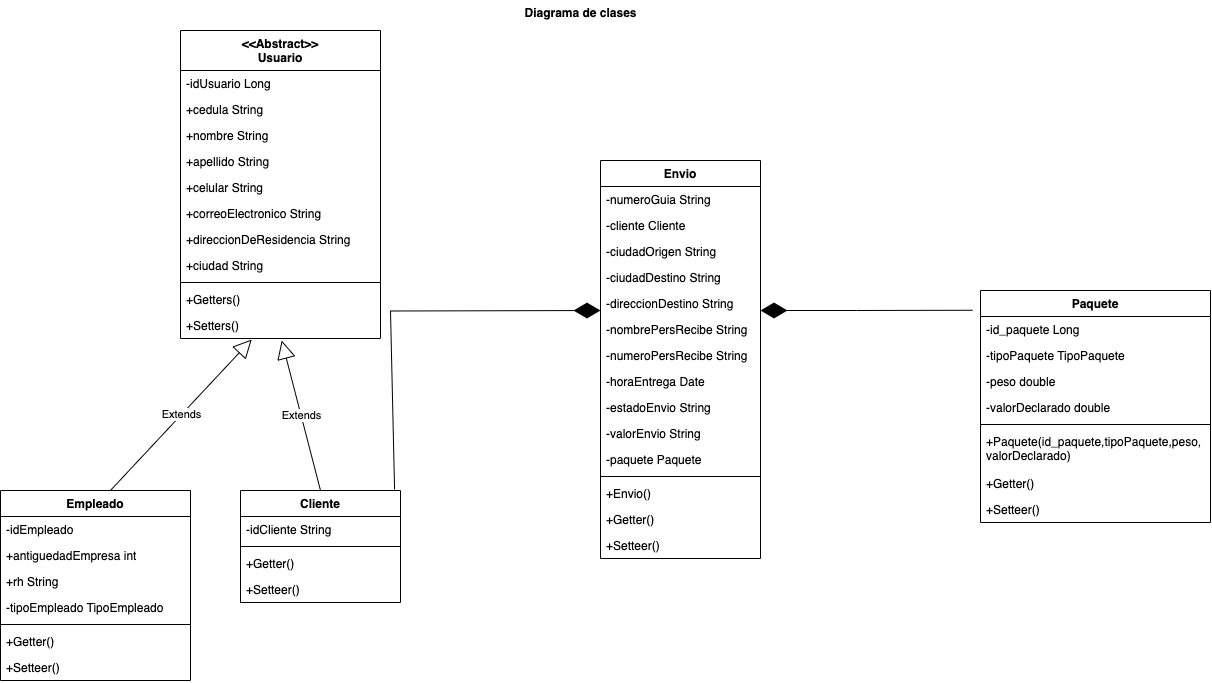

The diagram above was exported from draw.io. Its source (the exported page's mxGraphModel, read from the mxfile embedded in the PNG):
<mxGraphModel dx="1093" dy="721" grid="1" gridSize="10" guides="1" tooltips="1" connect="1" arrows="1" fold="1" page="1" pageScale="1" pageWidth="850" pageHeight="1100" math="0" shadow="0">
  <root>
    <mxCell id="0" />
    <mxCell id="1" parent="0" />
    <mxCell id="G0B1Q8Lwhi8TDkVLn9xy-1" value="&amp;lt;&amp;lt;Abstract&amp;gt;&amp;gt;&lt;br&gt;Usuario" style="swimlane;fontStyle=1;align=center;verticalAlign=top;childLayout=stackLayout;horizontal=1;startSize=40;horizontalStack=0;resizeParent=1;resizeParentMax=0;resizeLast=0;collapsible=1;marginBottom=0;whiteSpace=wrap;html=1;" parent="1" vertex="1">
      <mxGeometry x="300" y="50" width="200" height="308" as="geometry" />
    </mxCell>
    <mxCell id="G0B1Q8Lwhi8TDkVLn9xy-2" value="-idUsuario Long" style="text;strokeColor=none;fillColor=none;align=left;verticalAlign=top;spacingLeft=4;spacingRight=4;overflow=hidden;rotatable=0;points=[[0,0.5],[1,0.5]];portConstraint=eastwest;whiteSpace=wrap;html=1;" parent="G0B1Q8Lwhi8TDkVLn9xy-1" vertex="1">
      <mxGeometry y="40" width="200" height="26" as="geometry" />
    </mxCell>
    <mxCell id="J0DcpnXQQX-19_TJmash-6" value="+cedula String" style="text;strokeColor=none;fillColor=none;align=left;verticalAlign=top;spacingLeft=4;spacingRight=4;overflow=hidden;rotatable=0;points=[[0,0.5],[1,0.5]];portConstraint=eastwest;whiteSpace=wrap;html=1;" vertex="1" parent="G0B1Q8Lwhi8TDkVLn9xy-1">
      <mxGeometry y="66" width="200" height="26" as="geometry" />
    </mxCell>
    <mxCell id="G0B1Q8Lwhi8TDkVLn9xy-5" value="+nombre String" style="text;strokeColor=none;fillColor=none;align=left;verticalAlign=top;spacingLeft=4;spacingRight=4;overflow=hidden;rotatable=0;points=[[0,0.5],[1,0.5]];portConstraint=eastwest;whiteSpace=wrap;html=1;" parent="G0B1Q8Lwhi8TDkVLn9xy-1" vertex="1">
      <mxGeometry y="92" width="200" height="26" as="geometry" />
    </mxCell>
    <mxCell id="G0B1Q8Lwhi8TDkVLn9xy-6" value="+apellido String" style="text;strokeColor=none;fillColor=none;align=left;verticalAlign=top;spacingLeft=4;spacingRight=4;overflow=hidden;rotatable=0;points=[[0,0.5],[1,0.5]];portConstraint=eastwest;whiteSpace=wrap;html=1;" parent="G0B1Q8Lwhi8TDkVLn9xy-1" vertex="1">
      <mxGeometry y="118" width="200" height="26" as="geometry" />
    </mxCell>
    <mxCell id="G0B1Q8Lwhi8TDkVLn9xy-7" value="+celular String" style="text;strokeColor=none;fillColor=none;align=left;verticalAlign=top;spacingLeft=4;spacingRight=4;overflow=hidden;rotatable=0;points=[[0,0.5],[1,0.5]];portConstraint=eastwest;whiteSpace=wrap;html=1;" parent="G0B1Q8Lwhi8TDkVLn9xy-1" vertex="1">
      <mxGeometry y="144" width="200" height="26" as="geometry" />
    </mxCell>
    <mxCell id="G0B1Q8Lwhi8TDkVLn9xy-8" value="+correoElectronico String" style="text;strokeColor=none;fillColor=none;align=left;verticalAlign=top;spacingLeft=4;spacingRight=4;overflow=hidden;rotatable=0;points=[[0,0.5],[1,0.5]];portConstraint=eastwest;whiteSpace=wrap;html=1;" parent="G0B1Q8Lwhi8TDkVLn9xy-1" vertex="1">
      <mxGeometry y="170" width="200" height="26" as="geometry" />
    </mxCell>
    <mxCell id="G0B1Q8Lwhi8TDkVLn9xy-9" value="+direccionDeResidencia String" style="text;strokeColor=none;fillColor=none;align=left;verticalAlign=top;spacingLeft=4;spacingRight=4;overflow=hidden;rotatable=0;points=[[0,0.5],[1,0.5]];portConstraint=eastwest;whiteSpace=wrap;html=1;" parent="G0B1Q8Lwhi8TDkVLn9xy-1" vertex="1">
      <mxGeometry y="196" width="200" height="26" as="geometry" />
    </mxCell>
    <mxCell id="G0B1Q8Lwhi8TDkVLn9xy-10" value="+ciudad String" style="text;strokeColor=none;fillColor=none;align=left;verticalAlign=top;spacingLeft=4;spacingRight=4;overflow=hidden;rotatable=0;points=[[0,0.5],[1,0.5]];portConstraint=eastwest;whiteSpace=wrap;html=1;" parent="G0B1Q8Lwhi8TDkVLn9xy-1" vertex="1">
      <mxGeometry y="222" width="200" height="26" as="geometry" />
    </mxCell>
    <mxCell id="G0B1Q8Lwhi8TDkVLn9xy-3" value="" style="line;strokeWidth=1;fillColor=none;align=left;verticalAlign=middle;spacingTop=-1;spacingLeft=3;spacingRight=3;rotatable=0;labelPosition=right;points=[];portConstraint=eastwest;strokeColor=inherit;" parent="G0B1Q8Lwhi8TDkVLn9xy-1" vertex="1">
      <mxGeometry y="248" width="200" height="8" as="geometry" />
    </mxCell>
    <mxCell id="G0B1Q8Lwhi8TDkVLn9xy-4" value="+Getters()&lt;br&gt;" style="text;strokeColor=none;fillColor=none;align=left;verticalAlign=top;spacingLeft=4;spacingRight=4;overflow=hidden;rotatable=0;points=[[0,0.5],[1,0.5]];portConstraint=eastwest;whiteSpace=wrap;html=1;" parent="G0B1Q8Lwhi8TDkVLn9xy-1" vertex="1">
      <mxGeometry y="256" width="200" height="26" as="geometry" />
    </mxCell>
    <mxCell id="J0DcpnXQQX-19_TJmash-1" value="+Setters()" style="text;strokeColor=none;fillColor=none;align=left;verticalAlign=top;spacingLeft=4;spacingRight=4;overflow=hidden;rotatable=0;points=[[0,0.5],[1,0.5]];portConstraint=eastwest;whiteSpace=wrap;html=1;" vertex="1" parent="G0B1Q8Lwhi8TDkVLn9xy-1">
      <mxGeometry y="282" width="200" height="26" as="geometry" />
    </mxCell>
    <mxCell id="G0B1Q8Lwhi8TDkVLn9xy-12" value="Cliente" style="swimlane;fontStyle=1;align=center;verticalAlign=top;childLayout=stackLayout;horizontal=1;startSize=26;horizontalStack=0;resizeParent=1;resizeParentMax=0;resizeLast=0;collapsible=1;marginBottom=0;whiteSpace=wrap;html=1;" parent="1" vertex="1">
      <mxGeometry x="360" y="510" width="160" height="112" as="geometry" />
    </mxCell>
    <mxCell id="G0B1Q8Lwhi8TDkVLn9xy-13" value="-idCliente String" style="text;strokeColor=none;fillColor=none;align=left;verticalAlign=top;spacingLeft=4;spacingRight=4;overflow=hidden;rotatable=0;points=[[0,0.5],[1,0.5]];portConstraint=eastwest;whiteSpace=wrap;html=1;" parent="G0B1Q8Lwhi8TDkVLn9xy-12" vertex="1">
      <mxGeometry y="26" width="160" height="26" as="geometry" />
    </mxCell>
    <mxCell id="G0B1Q8Lwhi8TDkVLn9xy-14" value="" style="line;strokeWidth=1;fillColor=none;align=left;verticalAlign=middle;spacingTop=-1;spacingLeft=3;spacingRight=3;rotatable=0;labelPosition=right;points=[];portConstraint=eastwest;strokeColor=inherit;" parent="G0B1Q8Lwhi8TDkVLn9xy-12" vertex="1">
      <mxGeometry y="52" width="160" height="8" as="geometry" />
    </mxCell>
    <mxCell id="G0B1Q8Lwhi8TDkVLn9xy-15" value="+Getter()" style="text;strokeColor=none;fillColor=none;align=left;verticalAlign=top;spacingLeft=4;spacingRight=4;overflow=hidden;rotatable=0;points=[[0,0.5],[1,0.5]];portConstraint=eastwest;whiteSpace=wrap;html=1;" parent="G0B1Q8Lwhi8TDkVLn9xy-12" vertex="1">
      <mxGeometry y="60" width="160" height="26" as="geometry" />
    </mxCell>
    <mxCell id="J0DcpnXQQX-19_TJmash-2" value="+Setteer()" style="text;strokeColor=none;fillColor=none;align=left;verticalAlign=top;spacingLeft=4;spacingRight=4;overflow=hidden;rotatable=0;points=[[0,0.5],[1,0.5]];portConstraint=eastwest;whiteSpace=wrap;html=1;" vertex="1" parent="G0B1Q8Lwhi8TDkVLn9xy-12">
      <mxGeometry y="86" width="160" height="26" as="geometry" />
    </mxCell>
    <mxCell id="G0B1Q8Lwhi8TDkVLn9xy-16" value="Empleado" style="swimlane;fontStyle=1;align=center;verticalAlign=top;childLayout=stackLayout;horizontal=1;startSize=26;horizontalStack=0;resizeParent=1;resizeParentMax=0;resizeLast=0;collapsible=1;marginBottom=0;whiteSpace=wrap;html=1;" parent="1" vertex="1">
      <mxGeometry x="120" y="510" width="190" height="190" as="geometry" />
    </mxCell>
    <mxCell id="J0DcpnXQQX-19_TJmash-8" value="-idEmpleado" style="text;strokeColor=none;fillColor=none;align=left;verticalAlign=top;spacingLeft=4;spacingRight=4;overflow=hidden;rotatable=0;points=[[0,0.5],[1,0.5]];portConstraint=eastwest;whiteSpace=wrap;html=1;" vertex="1" parent="G0B1Q8Lwhi8TDkVLn9xy-16">
      <mxGeometry y="26" width="190" height="26" as="geometry" />
    </mxCell>
    <mxCell id="G0B1Q8Lwhi8TDkVLn9xy-20" value="+antiguedadEmpresa int" style="text;strokeColor=none;fillColor=none;align=left;verticalAlign=top;spacingLeft=4;spacingRight=4;overflow=hidden;rotatable=0;points=[[0,0.5],[1,0.5]];portConstraint=eastwest;whiteSpace=wrap;html=1;" parent="G0B1Q8Lwhi8TDkVLn9xy-16" vertex="1">
      <mxGeometry y="52" width="190" height="26" as="geometry" />
    </mxCell>
    <mxCell id="G0B1Q8Lwhi8TDkVLn9xy-21" value="+rh String" style="text;strokeColor=none;fillColor=none;align=left;verticalAlign=top;spacingLeft=4;spacingRight=4;overflow=hidden;rotatable=0;points=[[0,0.5],[1,0.5]];portConstraint=eastwest;whiteSpace=wrap;html=1;" parent="G0B1Q8Lwhi8TDkVLn9xy-16" vertex="1">
      <mxGeometry y="78" width="190" height="26" as="geometry" />
    </mxCell>
    <mxCell id="G0B1Q8Lwhi8TDkVLn9xy-23" value="-tipoEmpleado TipoEmpleado" style="text;strokeColor=none;fillColor=none;align=left;verticalAlign=top;spacingLeft=4;spacingRight=4;overflow=hidden;rotatable=0;points=[[0,0.5],[1,0.5]];portConstraint=eastwest;whiteSpace=wrap;html=1;" parent="G0B1Q8Lwhi8TDkVLn9xy-16" vertex="1">
      <mxGeometry y="104" width="190" height="26" as="geometry" />
    </mxCell>
    <mxCell id="G0B1Q8Lwhi8TDkVLn9xy-18" value="" style="line;strokeWidth=1;fillColor=none;align=left;verticalAlign=middle;spacingTop=-1;spacingLeft=3;spacingRight=3;rotatable=0;labelPosition=right;points=[];portConstraint=eastwest;strokeColor=inherit;" parent="G0B1Q8Lwhi8TDkVLn9xy-16" vertex="1">
      <mxGeometry y="130" width="190" height="8" as="geometry" />
    </mxCell>
    <mxCell id="G0B1Q8Lwhi8TDkVLn9xy-19" value="+Getter()" style="text;strokeColor=none;fillColor=none;align=left;verticalAlign=top;spacingLeft=4;spacingRight=4;overflow=hidden;rotatable=0;points=[[0,0.5],[1,0.5]];portConstraint=eastwest;whiteSpace=wrap;html=1;" parent="G0B1Q8Lwhi8TDkVLn9xy-16" vertex="1">
      <mxGeometry y="138" width="190" height="26" as="geometry" />
    </mxCell>
    <mxCell id="J0DcpnXQQX-19_TJmash-3" value="+Setteer()" style="text;strokeColor=none;fillColor=none;align=left;verticalAlign=top;spacingLeft=4;spacingRight=4;overflow=hidden;rotatable=0;points=[[0,0.5],[1,0.5]];portConstraint=eastwest;whiteSpace=wrap;html=1;" vertex="1" parent="G0B1Q8Lwhi8TDkVLn9xy-16">
      <mxGeometry y="164" width="190" height="26" as="geometry" />
    </mxCell>
    <mxCell id="G0B1Q8Lwhi8TDkVLn9xy-24" value="Extends" style="endArrow=block;endSize=16;endFill=0;html=1;rounded=0;exitX=0.5;exitY=0;exitDx=0;exitDy=0;entryX=0.506;entryY=1.077;entryDx=0;entryDy=0;entryPerimeter=0;" parent="1" source="G0B1Q8Lwhi8TDkVLn9xy-12" target="J0DcpnXQQX-19_TJmash-1" edge="1">
      <mxGeometry width="160" relative="1" as="geometry">
        <mxPoint x="461" y="536" as="sourcePoint" />
        <mxPoint x="380" y="330" as="targetPoint" />
        <Array as="points" />
      </mxGeometry>
    </mxCell>
    <mxCell id="G0B1Q8Lwhi8TDkVLn9xy-25" value="Extends" style="endArrow=block;endSize=16;endFill=0;html=1;rounded=0;exitX=0.5;exitY=0;exitDx=0;exitDy=0;entryX=0.356;entryY=1.038;entryDx=0;entryDy=0;entryPerimeter=0;" parent="1" edge="1" target="J0DcpnXQQX-19_TJmash-1">
      <mxGeometry width="160" relative="1" as="geometry">
        <mxPoint x="230" y="509.91" as="sourcePoint" />
        <mxPoint x="372" y="318" as="targetPoint" />
      </mxGeometry>
    </mxCell>
    <mxCell id="G0B1Q8Lwhi8TDkVLn9xy-30" value="Paquete" style="swimlane;fontStyle=1;align=center;verticalAlign=top;childLayout=stackLayout;horizontal=1;startSize=26;horizontalStack=0;resizeParent=1;resizeParentMax=0;resizeLast=0;collapsible=1;marginBottom=0;whiteSpace=wrap;html=1;" parent="1" vertex="1">
      <mxGeometry x="1100" y="310" width="230" height="232" as="geometry" />
    </mxCell>
    <mxCell id="G0B1Q8Lwhi8TDkVLn9xy-31" value="-id_paquete Long" style="text;strokeColor=none;fillColor=none;align=left;verticalAlign=top;spacingLeft=4;spacingRight=4;overflow=hidden;rotatable=0;points=[[0,0.5],[1,0.5]];portConstraint=eastwest;whiteSpace=wrap;html=1;" parent="G0B1Q8Lwhi8TDkVLn9xy-30" vertex="1">
      <mxGeometry y="26" width="230" height="26" as="geometry" />
    </mxCell>
    <mxCell id="G0B1Q8Lwhi8TDkVLn9xy-34" value="-tipoPaquete TipoPaquete" style="text;strokeColor=none;fillColor=none;align=left;verticalAlign=top;spacingLeft=4;spacingRight=4;overflow=hidden;rotatable=0;points=[[0,0.5],[1,0.5]];portConstraint=eastwest;whiteSpace=wrap;html=1;" parent="G0B1Q8Lwhi8TDkVLn9xy-30" vertex="1">
      <mxGeometry y="52" width="230" height="26" as="geometry" />
    </mxCell>
    <mxCell id="G0B1Q8Lwhi8TDkVLn9xy-35" value="-peso double" style="text;strokeColor=none;fillColor=none;align=left;verticalAlign=top;spacingLeft=4;spacingRight=4;overflow=hidden;rotatable=0;points=[[0,0.5],[1,0.5]];portConstraint=eastwest;whiteSpace=wrap;html=1;" parent="G0B1Q8Lwhi8TDkVLn9xy-30" vertex="1">
      <mxGeometry y="78" width="230" height="26" as="geometry" />
    </mxCell>
    <mxCell id="G0B1Q8Lwhi8TDkVLn9xy-36" value="-valorDeclarado double" style="text;strokeColor=none;fillColor=none;align=left;verticalAlign=top;spacingLeft=4;spacingRight=4;overflow=hidden;rotatable=0;points=[[0,0.5],[1,0.5]];portConstraint=eastwest;whiteSpace=wrap;html=1;" parent="G0B1Q8Lwhi8TDkVLn9xy-30" vertex="1">
      <mxGeometry y="104" width="230" height="26" as="geometry" />
    </mxCell>
    <mxCell id="G0B1Q8Lwhi8TDkVLn9xy-32" value="" style="line;strokeWidth=1;fillColor=none;align=left;verticalAlign=middle;spacingTop=-1;spacingLeft=3;spacingRight=3;rotatable=0;labelPosition=right;points=[];portConstraint=eastwest;strokeColor=inherit;" parent="G0B1Q8Lwhi8TDkVLn9xy-30" vertex="1">
      <mxGeometry y="130" width="230" height="8" as="geometry" />
    </mxCell>
    <mxCell id="G0B1Q8Lwhi8TDkVLn9xy-33" value="+Paquete(id_paquete,tipoPaquete,peso,&lt;br&gt;valorDeclarado)" style="text;strokeColor=none;fillColor=none;align=left;verticalAlign=top;spacingLeft=4;spacingRight=4;overflow=hidden;rotatable=0;points=[[0,0.5],[1,0.5]];portConstraint=eastwest;whiteSpace=wrap;html=1;" parent="G0B1Q8Lwhi8TDkVLn9xy-30" vertex="1">
      <mxGeometry y="138" width="230" height="42" as="geometry" />
    </mxCell>
    <mxCell id="J0DcpnXQQX-19_TJmash-9" value="+Getter()" style="text;strokeColor=none;fillColor=none;align=left;verticalAlign=top;spacingLeft=4;spacingRight=4;overflow=hidden;rotatable=0;points=[[0,0.5],[1,0.5]];portConstraint=eastwest;whiteSpace=wrap;html=1;" vertex="1" parent="G0B1Q8Lwhi8TDkVLn9xy-30">
      <mxGeometry y="180" width="230" height="26" as="geometry" />
    </mxCell>
    <mxCell id="J0DcpnXQQX-19_TJmash-5" value="+Setteer()" style="text;strokeColor=none;fillColor=none;align=left;verticalAlign=top;spacingLeft=4;spacingRight=4;overflow=hidden;rotatable=0;points=[[0,0.5],[1,0.5]];portConstraint=eastwest;whiteSpace=wrap;html=1;" vertex="1" parent="G0B1Q8Lwhi8TDkVLn9xy-30">
      <mxGeometry y="206" width="230" height="26" as="geometry" />
    </mxCell>
    <mxCell id="G0B1Q8Lwhi8TDkVLn9xy-37" value="Envio" style="swimlane;fontStyle=1;align=center;verticalAlign=top;childLayout=stackLayout;horizontal=1;startSize=26;horizontalStack=0;resizeParent=1;resizeParentMax=0;resizeLast=0;collapsible=1;marginBottom=0;whiteSpace=wrap;html=1;" parent="1" vertex="1">
      <mxGeometry x="720" y="180" width="160" height="398" as="geometry" />
    </mxCell>
    <mxCell id="G0B1Q8Lwhi8TDkVLn9xy-38" value="-numeroGuia String" style="text;strokeColor=none;fillColor=none;align=left;verticalAlign=top;spacingLeft=4;spacingRight=4;overflow=hidden;rotatable=0;points=[[0,0.5],[1,0.5]];portConstraint=eastwest;whiteSpace=wrap;html=1;" parent="G0B1Q8Lwhi8TDkVLn9xy-37" vertex="1">
      <mxGeometry y="26" width="160" height="26" as="geometry" />
    </mxCell>
    <mxCell id="G0B1Q8Lwhi8TDkVLn9xy-41" value="-cliente Cliente" style="text;strokeColor=none;fillColor=none;align=left;verticalAlign=top;spacingLeft=4;spacingRight=4;overflow=hidden;rotatable=0;points=[[0,0.5],[1,0.5]];portConstraint=eastwest;whiteSpace=wrap;html=1;" parent="G0B1Q8Lwhi8TDkVLn9xy-37" vertex="1">
      <mxGeometry y="52" width="160" height="26" as="geometry" />
    </mxCell>
    <mxCell id="G0B1Q8Lwhi8TDkVLn9xy-42" value="-ciudadOrigen String" style="text;strokeColor=none;fillColor=none;align=left;verticalAlign=top;spacingLeft=4;spacingRight=4;overflow=hidden;rotatable=0;points=[[0,0.5],[1,0.5]];portConstraint=eastwest;whiteSpace=wrap;html=1;" parent="G0B1Q8Lwhi8TDkVLn9xy-37" vertex="1">
      <mxGeometry y="78" width="160" height="26" as="geometry" />
    </mxCell>
    <mxCell id="G0B1Q8Lwhi8TDkVLn9xy-43" value="-ciudadDestino String" style="text;strokeColor=none;fillColor=none;align=left;verticalAlign=top;spacingLeft=4;spacingRight=4;overflow=hidden;rotatable=0;points=[[0,0.5],[1,0.5]];portConstraint=eastwest;whiteSpace=wrap;html=1;" parent="G0B1Q8Lwhi8TDkVLn9xy-37" vertex="1">
      <mxGeometry y="104" width="160" height="26" as="geometry" />
    </mxCell>
    <mxCell id="G0B1Q8Lwhi8TDkVLn9xy-44" value="-direccionDestino String" style="text;strokeColor=none;fillColor=none;align=left;verticalAlign=top;spacingLeft=4;spacingRight=4;overflow=hidden;rotatable=0;points=[[0,0.5],[1,0.5]];portConstraint=eastwest;whiteSpace=wrap;html=1;" parent="G0B1Q8Lwhi8TDkVLn9xy-37" vertex="1">
      <mxGeometry y="130" width="160" height="26" as="geometry" />
    </mxCell>
    <mxCell id="G0B1Q8Lwhi8TDkVLn9xy-45" value="-nombrePersRecibe String" style="text;strokeColor=none;fillColor=none;align=left;verticalAlign=top;spacingLeft=4;spacingRight=4;overflow=hidden;rotatable=0;points=[[0,0.5],[1,0.5]];portConstraint=eastwest;whiteSpace=wrap;html=1;" parent="G0B1Q8Lwhi8TDkVLn9xy-37" vertex="1">
      <mxGeometry y="156" width="160" height="26" as="geometry" />
    </mxCell>
    <mxCell id="G0B1Q8Lwhi8TDkVLn9xy-46" value="-numeroPersRecibe String" style="text;strokeColor=none;fillColor=none;align=left;verticalAlign=top;spacingLeft=4;spacingRight=4;overflow=hidden;rotatable=0;points=[[0,0.5],[1,0.5]];portConstraint=eastwest;whiteSpace=wrap;html=1;" parent="G0B1Q8Lwhi8TDkVLn9xy-37" vertex="1">
      <mxGeometry y="182" width="160" height="26" as="geometry" />
    </mxCell>
    <mxCell id="G0B1Q8Lwhi8TDkVLn9xy-47" value="-horaEntrega Date" style="text;strokeColor=none;fillColor=none;align=left;verticalAlign=top;spacingLeft=4;spacingRight=4;overflow=hidden;rotatable=0;points=[[0,0.5],[1,0.5]];portConstraint=eastwest;whiteSpace=wrap;html=1;" parent="G0B1Q8Lwhi8TDkVLn9xy-37" vertex="1">
      <mxGeometry y="208" width="160" height="26" as="geometry" />
    </mxCell>
    <mxCell id="G0B1Q8Lwhi8TDkVLn9xy-48" value="-estadoEnvio String" style="text;strokeColor=none;fillColor=none;align=left;verticalAlign=top;spacingLeft=4;spacingRight=4;overflow=hidden;rotatable=0;points=[[0,0.5],[1,0.5]];portConstraint=eastwest;whiteSpace=wrap;html=1;" parent="G0B1Q8Lwhi8TDkVLn9xy-37" vertex="1">
      <mxGeometry y="234" width="160" height="26" as="geometry" />
    </mxCell>
    <mxCell id="G0B1Q8Lwhi8TDkVLn9xy-49" value="-valorEnvio String" style="text;strokeColor=none;fillColor=none;align=left;verticalAlign=top;spacingLeft=4;spacingRight=4;overflow=hidden;rotatable=0;points=[[0,0.5],[1,0.5]];portConstraint=eastwest;whiteSpace=wrap;html=1;" parent="G0B1Q8Lwhi8TDkVLn9xy-37" vertex="1">
      <mxGeometry y="260" width="160" height="26" as="geometry" />
    </mxCell>
    <mxCell id="G0B1Q8Lwhi8TDkVLn9xy-50" value="-paquete Paquete" style="text;strokeColor=none;fillColor=none;align=left;verticalAlign=top;spacingLeft=4;spacingRight=4;overflow=hidden;rotatable=0;points=[[0,0.5],[1,0.5]];portConstraint=eastwest;whiteSpace=wrap;html=1;" parent="G0B1Q8Lwhi8TDkVLn9xy-37" vertex="1">
      <mxGeometry y="286" width="160" height="26" as="geometry" />
    </mxCell>
    <mxCell id="G0B1Q8Lwhi8TDkVLn9xy-39" value="" style="line;strokeWidth=1;fillColor=none;align=left;verticalAlign=middle;spacingTop=-1;spacingLeft=3;spacingRight=3;rotatable=0;labelPosition=right;points=[];portConstraint=eastwest;strokeColor=inherit;" parent="G0B1Q8Lwhi8TDkVLn9xy-37" vertex="1">
      <mxGeometry y="312" width="160" height="8" as="geometry" />
    </mxCell>
    <mxCell id="G0B1Q8Lwhi8TDkVLn9xy-40" value="+Envio()" style="text;strokeColor=none;fillColor=none;align=left;verticalAlign=top;spacingLeft=4;spacingRight=4;overflow=hidden;rotatable=0;points=[[0,0.5],[1,0.5]];portConstraint=eastwest;whiteSpace=wrap;html=1;" parent="G0B1Q8Lwhi8TDkVLn9xy-37" vertex="1">
      <mxGeometry y="320" width="160" height="26" as="geometry" />
    </mxCell>
    <mxCell id="J0DcpnXQQX-19_TJmash-10" value="+Getter()" style="text;strokeColor=none;fillColor=none;align=left;verticalAlign=top;spacingLeft=4;spacingRight=4;overflow=hidden;rotatable=0;points=[[0,0.5],[1,0.5]];portConstraint=eastwest;whiteSpace=wrap;html=1;" vertex="1" parent="G0B1Q8Lwhi8TDkVLn9xy-37">
      <mxGeometry y="346" width="160" height="26" as="geometry" />
    </mxCell>
    <mxCell id="J0DcpnXQQX-19_TJmash-4" value="+Setteer()" style="text;strokeColor=none;fillColor=none;align=left;verticalAlign=top;spacingLeft=4;spacingRight=4;overflow=hidden;rotatable=0;points=[[0,0.5],[1,0.5]];portConstraint=eastwest;whiteSpace=wrap;html=1;" vertex="1" parent="G0B1Q8Lwhi8TDkVLn9xy-37">
      <mxGeometry y="372" width="160" height="26" as="geometry" />
    </mxCell>
    <mxCell id="G0B1Q8Lwhi8TDkVLn9xy-51" value="Diagrama de clases" style="text;align=center;fontStyle=1;verticalAlign=middle;spacingLeft=3;spacingRight=3;strokeColor=none;rotatable=0;points=[[0,0.5],[1,0.5]];portConstraint=eastwest;html=1;" parent="1" vertex="1">
      <mxGeometry x="660" y="20" width="80" height="26" as="geometry" />
    </mxCell>
    <mxCell id="G0B1Q8Lwhi8TDkVLn9xy-54" value="" style="endArrow=diamondThin;endFill=1;endSize=24;html=1;rounded=0;exitX=0.963;exitY=-0.009;exitDx=0;exitDy=0;exitPerimeter=0;" parent="1" source="G0B1Q8Lwhi8TDkVLn9xy-12" edge="1">
      <mxGeometry width="160" relative="1" as="geometry">
        <mxPoint x="504" y="510" as="sourcePoint" />
        <mxPoint x="720" y="330" as="targetPoint" />
        <Array as="points">
          <mxPoint x="510" y="330.5" />
        </Array>
      </mxGeometry>
    </mxCell>
    <mxCell id="G0B1Q8Lwhi8TDkVLn9xy-55" value="" style="endArrow=diamondThin;endFill=1;endSize=24;html=1;rounded=0;entryX=1.025;entryY=0.769;entryDx=0;entryDy=0;exitX=-0.025;exitY=0.104;exitDx=0;exitDy=0;exitPerimeter=0;entryPerimeter=0;" parent="1" edge="1">
      <mxGeometry width="160" relative="1" as="geometry">
        <mxPoint x="1092" y="329.76" as="sourcePoint" />
        <mxPoint x="880" y="329.994" as="targetPoint" />
        <Array as="points">
          <mxPoint x="976" y="330" />
        </Array>
      </mxGeometry>
    </mxCell>
  </root>
</mxGraphModel>